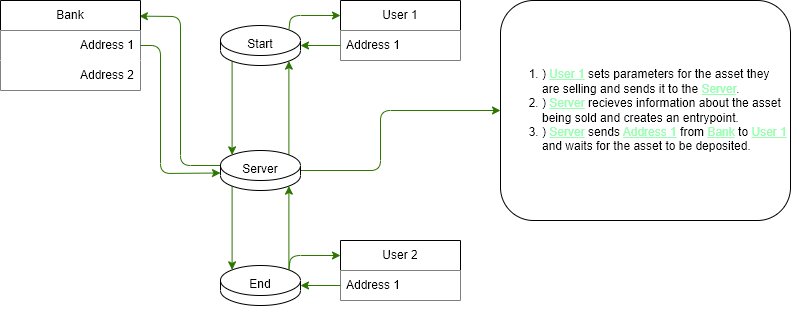

The diagram above was exported from draw.io. Its source (the exported page's mxGraphModel, read from the mxfile embedded in the PNG):
<mxGraphModel dx="1289" dy="355" grid="1" gridSize="10" guides="1" tooltips="1" connect="1" arrows="1" fold="1" page="1" pageScale="1" pageWidth="850" pageHeight="1100" math="0" shadow="0">
  <root>
    <mxCell id="0" />
    <mxCell id="1" parent="0" />
    <mxCell id="23" style="edgeStyle=none;html=1;exitX=0.145;exitY=1;exitDx=0;exitDy=-4.35;exitPerimeter=0;entryX=0.145;entryY=0;entryDx=0;entryDy=4.35;entryPerimeter=0;fillColor=#60a917;strokeColor=#2D7600;" edge="1" parent="1" source="2" target="4">
      <mxGeometry relative="1" as="geometry" />
    </mxCell>
    <mxCell id="2" value="Start&lt;br&gt;&lt;br&gt;&lt;br&gt;" style="shape=cylinder3;whiteSpace=wrap;html=1;boundedLbl=1;backgroundOutline=1;size=15;fontFamily=Helvetica;fontSize=12;fontColor=default;align=center;strokeColor=default;fillColor=default;" vertex="1" parent="1">
      <mxGeometry x="200" y="35" width="80" height="40" as="geometry" />
    </mxCell>
    <mxCell id="27" style="edgeStyle=none;html=1;exitX=0.855;exitY=0;exitDx=0;exitDy=4.35;exitPerimeter=0;entryX=0.855;entryY=1;entryDx=0;entryDy=-4.35;entryPerimeter=0;fillColor=#60a917;strokeColor=#2D7600;" edge="1" parent="1" source="3" target="4">
      <mxGeometry relative="1" as="geometry" />
    </mxCell>
    <mxCell id="3" value="End&lt;br&gt;&lt;br&gt;&lt;br&gt;" style="shape=cylinder3;whiteSpace=wrap;html=1;boundedLbl=1;backgroundOutline=1;size=15;fontFamily=Helvetica;fontSize=12;fontColor=default;align=center;strokeColor=default;fillColor=default;" vertex="1" parent="1">
      <mxGeometry x="200" y="275" width="80" height="40" as="geometry" />
    </mxCell>
    <mxCell id="18" style="edgeStyle=none;html=1;exitX=0;exitY=0;exitDx=0;exitDy=15;entryX=0.992;entryY=0.174;entryDx=0;entryDy=0;exitPerimeter=0;entryPerimeter=0;fillColor=#60a917;strokeColor=#2D7600;" edge="1" parent="1" source="4" target="14">
      <mxGeometry relative="1" as="geometry">
        <Array as="points">
          <mxPoint x="160" y="175" />
          <mxPoint x="160" y="26" />
        </Array>
      </mxGeometry>
    </mxCell>
    <mxCell id="24" style="edgeStyle=none;html=1;exitX=0.855;exitY=0;exitDx=0;exitDy=4.35;exitPerimeter=0;entryX=0.855;entryY=1;entryDx=0;entryDy=-4.35;entryPerimeter=0;fillColor=#60a917;strokeColor=#2D7600;" edge="1" parent="1" source="4" target="2">
      <mxGeometry relative="1" as="geometry" />
    </mxCell>
    <mxCell id="25" style="edgeStyle=none;html=1;exitX=0.145;exitY=1;exitDx=0;exitDy=-4.35;exitPerimeter=0;entryX=0.145;entryY=0;entryDx=0;entryDy=4.35;entryPerimeter=0;fillColor=#60a917;strokeColor=#2D7600;" edge="1" parent="1" source="4" target="3">
      <mxGeometry relative="1" as="geometry" />
    </mxCell>
    <mxCell id="28" style="edgeStyle=none;html=1;exitX=1;exitY=0.5;exitDx=0;exitDy=0;exitPerimeter=0;entryX=0;entryY=0.5;entryDx=0;entryDy=0;fillColor=#60a917;strokeColor=#2D7600;" edge="1" parent="1" source="4" target="29">
      <mxGeometry relative="1" as="geometry">
        <mxPoint x="320" y="180" as="targetPoint" />
        <Array as="points">
          <mxPoint x="360" y="180" />
          <mxPoint x="360" y="120" />
        </Array>
      </mxGeometry>
    </mxCell>
    <mxCell id="4" value="Server&lt;br&gt;&lt;br&gt;&lt;br&gt;" style="shape=cylinder3;whiteSpace=wrap;html=1;boundedLbl=1;backgroundOutline=1;size=15;fontFamily=Helvetica;fontSize=12;fontColor=default;align=center;strokeColor=default;fillColor=default;" vertex="1" parent="1">
      <mxGeometry x="200" y="160" width="80" height="40" as="geometry" />
    </mxCell>
    <mxCell id="21" style="edgeStyle=none;html=1;exitX=0.855;exitY=0;exitDx=0;exitDy=4.35;entryX=0;entryY=0.25;entryDx=0;entryDy=0;exitPerimeter=0;fillColor=#60a917;strokeColor=#2D7600;" edge="1" parent="1" source="2" target="5">
      <mxGeometry relative="1" as="geometry">
        <Array as="points">
          <mxPoint x="270" y="25" />
        </Array>
      </mxGeometry>
    </mxCell>
    <mxCell id="5" value="User 1" style="swimlane;fontStyle=0;childLayout=stackLayout;horizontal=1;startSize=30;horizontalStack=0;resizeParent=1;resizeParentMax=0;resizeLast=0;collapsible=1;marginBottom=0;whiteSpace=wrap;html=1;" vertex="1" parent="1">
      <mxGeometry x="320" y="10" width="120" height="60" as="geometry">
        <mxRectangle x="320" y="40" width="80" height="30" as="alternateBounds" />
      </mxGeometry>
    </mxCell>
    <mxCell id="6" value="Address 1" style="text;strokeColor=none;fillColor=default;align=left;verticalAlign=middle;spacingLeft=4;spacingRight=4;overflow=hidden;points=[[0,0.5],[1,0.5]];portConstraint=eastwest;rotatable=0;whiteSpace=wrap;html=1;" vertex="1" parent="5">
      <mxGeometry y="30" width="120" height="30" as="geometry" />
    </mxCell>
    <mxCell id="22" style="edgeStyle=none;html=1;exitX=0.855;exitY=0;exitDx=0;exitDy=4.35;entryX=0;entryY=0.25;entryDx=0;entryDy=0;exitPerimeter=0;fillColor=#60a917;strokeColor=#2D7600;" edge="1" parent="1" source="3" target="11">
      <mxGeometry relative="1" as="geometry">
        <Array as="points">
          <mxPoint x="270" y="265" />
        </Array>
      </mxGeometry>
    </mxCell>
    <mxCell id="11" value="User 2" style="swimlane;fontStyle=0;childLayout=stackLayout;horizontal=1;startSize=30;horizontalStack=0;resizeParent=1;resizeParentMax=0;resizeLast=0;collapsible=1;marginBottom=0;whiteSpace=wrap;html=1;" vertex="1" parent="1">
      <mxGeometry x="320" y="250" width="120" height="60" as="geometry">
        <mxRectangle x="320" y="40" width="80" height="30" as="alternateBounds" />
      </mxGeometry>
    </mxCell>
    <mxCell id="12" value="Address 1" style="text;strokeColor=none;fillColor=default;align=left;verticalAlign=middle;spacingLeft=4;spacingRight=4;overflow=hidden;points=[[0,0.5],[1,0.5]];portConstraint=eastwest;rotatable=0;whiteSpace=wrap;html=1;" vertex="1" parent="11">
      <mxGeometry y="30" width="120" height="30" as="geometry" />
    </mxCell>
    <mxCell id="14" value="Bank" style="swimlane;fontStyle=0;childLayout=stackLayout;horizontal=1;startSize=30;horizontalStack=0;resizeParent=1;resizeParentMax=0;resizeLast=0;collapsible=1;marginBottom=0;whiteSpace=wrap;html=1;" vertex="1" parent="1">
      <mxGeometry x="-20" y="10" width="140" height="90" as="geometry" />
    </mxCell>
    <mxCell id="15" value="Address 1" style="text;strokeColor=none;fillColor=default;align=right;verticalAlign=middle;spacingLeft=4;spacingRight=4;overflow=hidden;points=[[0,0.5],[1,0.5]];portConstraint=eastwest;rotatable=0;whiteSpace=wrap;html=1;" vertex="1" parent="14">
      <mxGeometry y="30" width="140" height="30" as="geometry" />
    </mxCell>
    <mxCell id="33" value="Address 2" style="text;strokeColor=none;fillColor=default;align=right;verticalAlign=middle;spacingLeft=4;spacingRight=4;overflow=hidden;points=[[0,0.5],[1,0.5]];portConstraint=eastwest;rotatable=0;whiteSpace=wrap;html=1;" vertex="1" parent="14">
      <mxGeometry y="60" width="140" height="30" as="geometry" />
    </mxCell>
    <mxCell id="10" style="edgeStyle=none;html=1;exitX=0;exitY=0.5;exitDx=0;exitDy=0;entryX=1;entryY=0.5;entryDx=0;entryDy=0;fillColor=#60a917;strokeColor=#2D7600;" edge="1" parent="1" source="6" target="2">
      <mxGeometry relative="1" as="geometry" />
    </mxCell>
    <mxCell id="13" style="edgeStyle=none;html=1;exitX=0;exitY=0.5;exitDx=0;exitDy=0;entryX=1;entryY=0.5;entryDx=0;entryDy=0;fillColor=#60a917;strokeColor=#2D7600;" edge="1" parent="1" source="12" target="3">
      <mxGeometry relative="1" as="geometry" />
    </mxCell>
    <mxCell id="29" value="&lt;ol&gt;&lt;li&gt;) &lt;u&gt;&lt;font color=&quot;#99ffb1&quot;&gt;User 1&lt;/font&gt;&lt;/u&gt; sets parameters for the asset they are selling and sends it to the &lt;u&gt;&lt;font color=&quot;#99ffb1&quot;&gt;Server&lt;/font&gt;&lt;/u&gt;.&lt;/li&gt;&lt;li&gt;) &lt;u&gt;&lt;font color=&quot;#99ffb1&quot;&gt;Server&lt;/font&gt;&lt;/u&gt; recieves information about the asset being sold and creates an entrypoint.&lt;/li&gt;&lt;li&gt;) &lt;u&gt;&lt;font color=&quot;#99ffb1&quot;&gt;Server&lt;/font&gt;&lt;/u&gt; sends &lt;u&gt;&lt;font color=&quot;#99ffb1&quot;&gt;Address 1&lt;/font&gt;&lt;/u&gt; from &lt;u&gt;&lt;font color=&quot;#99ffb1&quot;&gt;Bank&lt;/font&gt;&lt;/u&gt; to &lt;font color=&quot;#99ffb1&quot;&gt;&lt;u&gt;User 1&lt;/u&gt;&lt;/font&gt; and waits for the asset to be deposited.&lt;/li&gt;&lt;/ol&gt;" style="rounded=1;whiteSpace=wrap;html=1;align=left;" vertex="1" parent="1">
      <mxGeometry x="480" y="10" width="290" height="220" as="geometry" />
    </mxCell>
    <mxCell id="31" style="edgeStyle=none;html=1;exitX=1;exitY=0.5;exitDx=0;exitDy=0;entryX=0;entryY=0;entryDx=0;entryDy=22.5;entryPerimeter=0;fillColor=#60a917;strokeColor=#2D7600;" edge="1" parent="1" source="15" target="4">
      <mxGeometry relative="1" as="geometry">
        <Array as="points">
          <mxPoint x="140" y="55" />
          <mxPoint x="140" y="183" />
        </Array>
      </mxGeometry>
    </mxCell>
  </root>
</mxGraphModel>